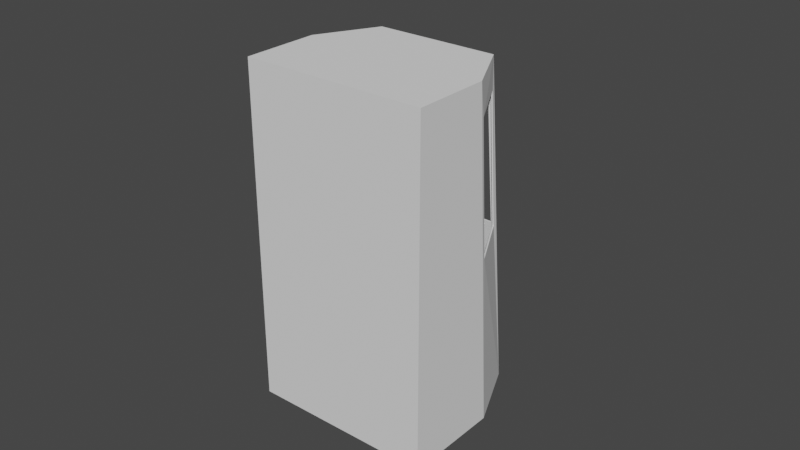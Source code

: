 # Source: Cockpit.blend  (saved by Blender 2.82.7; exported with 4.5.12 LTS)
import bpy
from mathutils import Matrix  # noqa: F401  (used for matrix-valued properties, if any)

bpy.ops.wm.read_factory_settings(use_empty=True)
scene = bpy.context.scene
scene.name = 'Scene'

# ---- collections
col_collection = bpy.data.collections.new('Collection'); scene.collection.children.link(col_collection)

# ---- world
world_world = bpy.data.worlds.new('World'); scene.world = world_world
world_world.use_nodes = True; world_world.node_tree.nodes.clear()
_N = world_world.node_tree.nodes; _L = world_world.node_tree.links
n0 = _N.new('ShaderNodeOutputWorld'); n0.name = 'World Output'; n0.location = (300, 300)
n1 = _N.new('ShaderNodeBackground'); n1.name = 'Background'; n1.location = (10, 300)
n1.inputs[0].default_value = (0.05088, 0.05088, 0.05088, 1.0)
_L.new(n1.outputs[0], n0.inputs[0])
n0.is_active_output = True
world_world.color = (0.05088, 0.05088, 0.05088)
world_world.use_sun_shadow = False
world_world.sun_shadow_jitter_overblur = 0.0

# ---- meshes
me_cube_001 = bpy.data.meshes.new('Cube.001')
me_cube_001.from_pydata([(0.0, -0.5, 0.0), (-3.576e-07, 0.85, 0.0), (0.0, 0.6, 2.75), (0.5, 0.85, 0.0), (0.5, 0.6, 2.75), (0.75, 0.3, 0.0), (0.75, 0.1227, 2.75), (0.75, -0.5, 0.0), (0.75, -0.5, 2.75), (0.0, -0.5, 2.75), (-1.192e-07, 0.6277, 2.5), (0.0003981, 0.7289, 1.42), (0.4606, 0.7167, 1.419), (0.4602, 0.6155, 2.499), (0.7393, 0.1696, 2.483), (0.7349, 0.2479, 1.397), (0.5079, 0.6762, 1.411), (0.5129, 0.585, 2.5)], [], [(1, 11, 12, 13, 10, 2, 4, 3), (3, 4, 16, 15, 14, 6, 5), (5, 6, 8, 7), (2, 9, 8, 6, 4), (1, 3, 5, 7, 0), (6, 14, 17, 16, 4), (7, 8, 9, 0)])
_uv = me_cube_001.uv_layers.new(name='UVMap')
_uv.uv.foreach_set('vector', [0.375, 0.25, 0.0, 0.0, 0.0, 0.0, 0.0, 0.0, 0.0, 0.0, 0.625, 0.25, 0.625, 0.5, 0.375, 0.5, 0.375, 0.5, 0.625, 0.5, 0.5115, 0.5, 0.5108, 0.5, 0.5901, 0.5, 0.625, 0.5, 0.375, 0.5, 0.375, 0.5, 0.625, 0.5, 0.625, 0.5, 0.375, 0.5, 0.625, 0.25, 0.0, 0.0, 0.625, 0.5, 0.625, 0.5, 0.625, 0.5, 0.375, 0.25, 0.375, 0.5, 0.375, 0.5, 0.375, 0.5, 0.0, 0.0, 0.625, 0.5, 0.5901, 0.5, 0.594, 0.5, 0.5115, 0.5, 0.625, 0.5, 0.375, 0.5, 0.625, 0.5, 0.0, 0.0, 0.0, 0.0])
me_cube_001.use_remesh_fix_poles = True
me_cube_001.use_remesh_preserve_attributes = False
me_cube_001.use_mirror_vertex_groups = False
me_cube_001.update()
me_cube_004 = bpy.data.meshes.new('Cube.004')
me_cube_004.from_pydata([(0.0, 4.47e-08, -5.96e-08), (0.0, 4.47e-08, 0.01503), (0.0, 0.1973, -5.96e-08), (0.0, 0.1973, 0.01503), (0.3538, 4.47e-08, -5.96e-08), (0.3538, 4.47e-08, 0.01503), (0.2928, 0.1973, -5.96e-08), (0.2928, 0.1973, 0.01503), (0.0, 0.0858, 0.01503), (0.0, 0.1813, 0.01503), (0.1969, 0.1813, 0.01503), (0.1969, 0.0858, 0.01503), (0.0, 0.0858, 0.01253), (0.0, 0.1813, 0.01253), (0.1969, 0.1813, 0.01253), (0.1969, 0.0858, 0.01253)], [], [(2, 3, 7, 6), (6, 7, 5, 4), (4, 5, 1, 0), (2, 6, 4, 0), (7, 3, 9, 10, 11, 8, 1, 5), (10, 9, 13, 14), (12, 15, 14, 13), (11, 10, 14, 15), (8, 11, 15, 12)])
_uv = me_cube_004.uv_layers.new(name='UVMap')
_uv.uv.foreach_set('vector', [0.375, 0.25, 0.625, 0.25, 0.625, 0.5, 0.375, 0.5, 0.375, 0.5, 0.625, 0.5, 0.625, 0.75, 0.375, 0.75, 0.375, 0.75, 0.625, 0.75, 0.625, 1.0, 0.375, 1.0, 0.125, 0.5, 0.375, 0.5, 0.375, 0.75, 0.125, 0.75, 0.625, 0.5, 0.875, 0.5, 0.875, 0.5589, 0.8309, 0.5578, 0.8305, 0.6682, 0.875, 0.6713, 0.875, 0.75, 0.625, 0.75, 0.8309, 0.5578, 0.875, 0.5589, 0.875, 0.5589, 0.8309, 0.5578, 0.875, 0.6713, 0.8305, 0.6682, 0.8309, 0.5578, 0.875, 0.5589, 0.8305, 0.6682, 0.8309, 0.5578, 0.8309, 0.5578, 0.8305, 0.6682, 0.875, 0.6713, 0.8305, 0.6682, 0.8305, 0.6682, 0.875, 0.6713])
me_cube_004.use_remesh_fix_poles = True
me_cube_004.use_remesh_preserve_attributes = False
me_cube_004.use_mirror_vertex_groups = False
me_cube_004.update()
me_cube_005 = bpy.data.meshes.new('Cube.005')
me_cube_005.from_pydata([(-0.08501, -0.07086, -0.007514), (-0.08501, -0.07086, 0.007514), (-0.08501, 0.07997, -0.007514), (-0.08501, 0.07997, 0.007514), (0.1136, -0.07086, -0.007514), (0.1136, -0.07086, 0.007514), (0.05271, 0.07997, -0.007514), (0.05271, 0.07997, 0.007514)], [], [(2, 3, 7, 6), (6, 7, 5, 4), (4, 5, 1, 0), (2, 6, 4, 0), (3, 1, 5, 7)])
_uv = me_cube_005.uv_layers.new(name='UVMap')
_uv.uv.foreach_set('vector', [0.375, 0.25, 0.625, 0.25, 0.625, 0.5, 0.375, 0.5, 0.375, 0.5, 0.625, 0.5, 0.625, 0.75, 0.375, 0.75, 0.375, 0.75, 0.625, 0.75, 0.625, 1.0, 0.375, 1.0, 0.125, 0.5, 0.375, 0.5, 0.375, 0.75, 0.125, 0.75, 0.625, 0.25, 0.625, 1.0, 0.625, 0.75, 0.625, 0.5])
me_cube_005.use_remesh_fix_poles = True
me_cube_005.use_remesh_preserve_attributes = False
me_cube_005.use_mirror_vertex_groups = False
me_cube_005.update()
me_cube_007 = bpy.data.meshes.new('Cube.007')
me_cube_007.from_pydata([(-0.08501, -0.07086, -0.007514), (-0.08501, -0.07086, 0.007514), (-0.08501, 0.07997, -0.007514), (-0.08501, 0.07997, 0.007514), (0.1136, -0.07086, -0.007514), (0.1136, -0.07086, 0.007514), (0.05271, 0.07997, -0.007514), (0.05271, 0.07997, 0.007514)], [], [(2, 3, 7, 6), (6, 7, 5, 4), (4, 5, 1, 0), (2, 6, 4, 0), (3, 1, 5, 7)])
_uv = me_cube_007.uv_layers.new(name='UVMap')
_uv.uv.foreach_set('vector', [0.375, 0.25, 0.625, 0.25, 0.625, 0.5, 0.375, 0.5, 0.375, 0.5, 0.625, 0.5, 0.625, 0.75, 0.375, 0.75, 0.375, 0.75, 0.625, 0.75, 0.625, 1.0, 0.375, 1.0, 0.125, 0.5, 0.375, 0.5, 0.375, 0.75, 0.125, 0.75, 0.625, 0.25, 0.625, 1.0, 0.625, 0.75, 0.625, 0.5])
me_cube_007.use_remesh_fix_poles = True
me_cube_007.use_remesh_preserve_attributes = False
me_cube_007.use_mirror_vertex_groups = False
me_cube_007.update()
me_cube_008 = bpy.data.meshes.new('Cube.008')
me_cube_008.from_pydata([(-0.02078, -0.009187, -0.00464), (-0.02078, -0.009187, 0.00464), (-0.02078, 0.009187, -0.00464), (-0.02078, 0.009187, 0.00464), (0.02078, -0.009187, -0.00464), (0.02078, -0.009187, 0.00464), (0.02078, 0.009187, -0.00464), (0.02078, 0.009187, 0.00464)], [], [(0, 1, 3, 2), (2, 3, 7, 6), (6, 7, 5, 4), (4, 5, 1, 0), (2, 6, 4, 0), (7, 3, 1, 5)])
_uv = me_cube_008.uv_layers.new(name='UVMap')
_uv.uv.foreach_set('vector', [0.8322, 1.0, 0.6644, 1.0, 0.6644, 0.6934, 0.8322, 0.6934, 1.0, 0.6934, 0.8322, 0.6934, 0.8322, 0.0, 1.0, 0.0, 0.6644, 1.0, 0.4966, 1.0, 0.4966, 0.6934, 0.6644, 0.6934, 0.6644, 6.216e-08, 0.8322, 0.0, 0.8322, 0.6934, 0.6644, 0.6934, 0.3322, 0.6934, 0.3322, 0.0, 0.6644, 0.0, 0.6644, 0.6934, 0.3322, 0.0, 0.3322, 0.6934, 0.0, 0.6934, 6.735e-08, 0.0])
me_cube_008.use_remesh_fix_poles = True
me_cube_008.use_remesh_preserve_attributes = False
me_cube_008.use_mirror_vertex_groups = False
me_cube_008.update()

# ---- curves / text
cu_beziercurve = bpy.data.curves.new('BezierCurve', 'CURVE')
cu_beziercurve.dimensions = '3D'
_sp = cu_beziercurve.splines.new('BEZIER'); _sp.bezier_points.add(4)
_sp.bezier_points.foreach_set('co', [-0.7777, -0.2258, -0.1772, -0.5292, 0.2981, -0.05185, -0.004149, 0.4273, -0.02421, 0.4695, 0.3092, -0.02235, 0.6167, -0.1225, -0.1651])
_sp.bezier_points.foreach_set('handle_left', [-0.8488, -0.4728, -0.1772, -0.6004, 0.05112, -0.05185, -0.1648, 0.4154, -0.02421, 0.3464, 0.3883, -0.02235, 0.6541, -0.04347, -0.1651])
_sp.bezier_points.foreach_set('handle_right', [-0.7091, 0.01216, -0.1772, -0.4606, 0.5361, -0.05185, 0.1806, 0.4411, -0.02421, 0.651, 0.1928, -0.02235, 0.5246, -0.3174, -0.1651])
for _p, _l, _r in zip(_sp.bezier_points, ['ALIGNED', 'ALIGNED', 'ALIGNED', 'ALIGNED', 'ALIGNED'], ['ALIGNED', 'ALIGNED', 'ALIGNED', 'ALIGNED', 'ALIGNED']): _p.handle_left_type = _l; _p.handle_right_type = _r
_sp.order_u = 0
_sp.order_v = 0
cu_beziercurve.use_path = True
cu_beziercurve.use_path_clamp = True
cu_beziercurve.use_radius = False
cu_beziercurve.bevel_depth = 0.01
cu_beziercurve.fill_mode = 'FULL'

# ---- objects
ob_cockpit = bpy.data.objects.new('Cockpit', me_cube_001)
ob_dashboard = bpy.data.objects.new('Dashboard', me_cube_004)
ob_sidedash = bpy.data.objects.new('SideDash', me_cube_005)
ob_sidedash_001 = bpy.data.objects.new('SideDash.001', me_cube_007)
ob_pipe = bpy.data.objects.new('Pipe', cu_beziercurve)
ob_button = bpy.data.objects.new('Button', me_cube_008)

# ---- transforms, parenting, visibility, modifiers, constraints
ob_cockpit.location = (0.0, 0.0, 0.0)
ob_cockpit.lineart.crease_threshold = 0.0
_m = ob_cockpit.modifiers.new('Mirror', 'MIRROR')
_m = ob_cockpit.modifiers.new('Solidify', 'SOLIDIFY')
_m.nonmanifold_merge_threshold = 0.0003
ob_dashboard.location = (0.0, 0.4842, 1.4)
ob_dashboard.rotation_euler = (0.5236, 0.0, 0.0)
ob_dashboard.lineart.crease_threshold = 0.0
_m = ob_dashboard.modifiers.new('Mirror', 'MIRROR')
ob_sidedash.location = (0.4692, 0.4866, 1.472)
ob_sidedash.rotation_euler = (0.7025, -0.02053, -0.7484)
ob_sidedash.lineart.crease_threshold = 0.0
ob_sidedash_001.location = (-0.4692, 0.4866, 1.472)
ob_sidedash_001.rotation_euler = (0.7025, 0.02053, 0.7484)
ob_sidedash_001.scale = (-1.0, 1.0, 1.0)
ob_sidedash_001.lineart.crease_threshold = 0.0
ob_pipe.location = (0.0, 0.2017, 1.444)
ob_pipe.lineart.crease_threshold = 0.0
ob_button.location = (0.007893, 0.5001, 1.464)
ob_button.lineart.crease_threshold = 0.0

# ---- collection membership
col_collection.objects.link(ob_cockpit)
col_collection.objects.link(ob_dashboard)
col_collection.objects.link(ob_sidedash)
col_collection.objects.link(ob_sidedash_001)
col_collection.objects.link(ob_pipe)
col_collection.objects.link(ob_button)

# ---- scene / render settings (as saved in the file)
scene.frame_start = 1; scene.frame_end = 250; scene.frame_set(1)
scene.render.engine = 'BLENDER_EEVEE_NEXT'
scene.cycles.use_denoising = False
scene.cycles.samples = 128
scene.cycles.sampling_pattern = 'TABULATED_SOBOL'
scene.cycles.use_adaptive_sampling = False
scene.cycles.use_light_tree = False
scene.view_settings.view_transform = 'Filmic'
bpy.context.view_layer.update()

# ---- added for rendering (the .blend has no active camera and no usable light): camera, sun
cam_auto = bpy.data.cameras.new('AutoCamera')
cam_auto.lens = 50.0
cam_auto.sensor_width = 36.0
cam_auto.clip_end = 1000.0
ob_auto_camera = bpy.data.objects.new('AutoCamera', cam_auto)
scene.collection.objects.link(ob_auto_camera)
ob_auto_camera.location = (4.64847, -5.3722, 5.15814)
ob_auto_camera.rotation_euler = (1.09748, -7.21219e-08, 0.694738)
scene.camera = ob_auto_camera
light_auto_sun = bpy.data.lights.new('AutoSun', 'SUN')
light_auto_sun.energy = 3.0
light_auto_sun.angle = 0.0523599
ob_auto_sun = bpy.data.objects.new('AutoSun', light_auto_sun)
scene.collection.objects.link(ob_auto_sun)
ob_auto_sun.rotation_euler = (0.872665, 0.174533, 0.523599)
bpy.context.view_layer.update()
